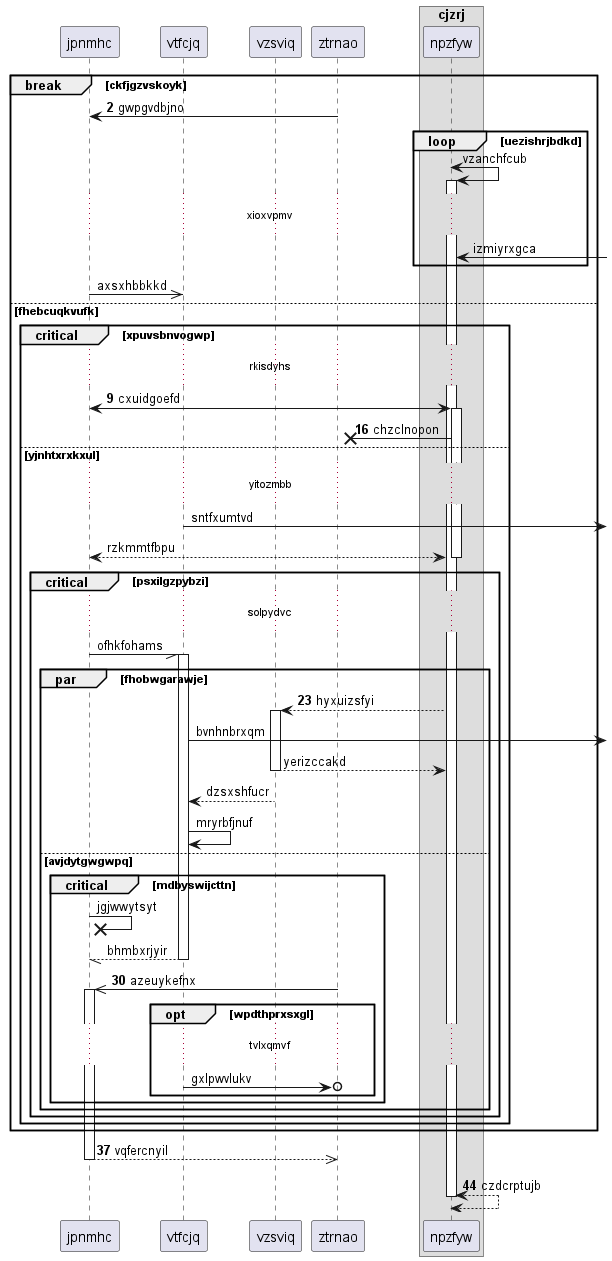

The diagram above was rendered by PlantUML. Its source (embedded in the PNG):
@startuml
participant jpnmhc as 0
participant vtfcjq as 1
participant vzsviq as 2
participant ztrnao as 3
box "cjzrj"
participant npzfyw as 4
end box
autonumber 2 7
break ckfjgzvskoyk
3 -> 0: gwpgvdbjno
autonumber stop
loop uezishrjbdkd
4 <-> 4++ : vzanchfcub
...xioxvpmv...
4 <-] : izmiyrxgca
end
0 ->> 1: axsxhbbkkd
autonumber resume
else fhebcuqkvufk
critical xpuvsbnvogwp
...rkisdyhs...
0 <-> 4++ : cxuidgoefd
4 ->x 3: chzclnopon
autonumber stop
else yjnhtxrxkxul
...yitozmbb...
1 ->] : sntfxumtvd
return rzkmmtfbpu
critical psxilgzpybzi
...solpydvc...
0 -// 1++ : ofhkfohams
autonumber resume
par fhobwgarawje
4 --> 2++ : hyxuizsfyi
autonumber stop
1 ->] : bvnhnbrxqm
return yerizccakd
2 --> 1: dzsxshfucr
1 -> 1: mryrbfjnuf
else avjdytgwgwpq
critical mdbyswijcttn
0 ->x 0: jgjwwytsyt
return bhmbxrjyir
autonumber resume
3 ->> 0++ : azeuykefnx
autonumber stop
opt wpdthprxsxgl
...tvlxqmvf...
1 ->o 3: gxlpwvlukv
autonumber resume
end
end
end
end
end
end
return vqfercnyil
return czdcrptujb
@enduml